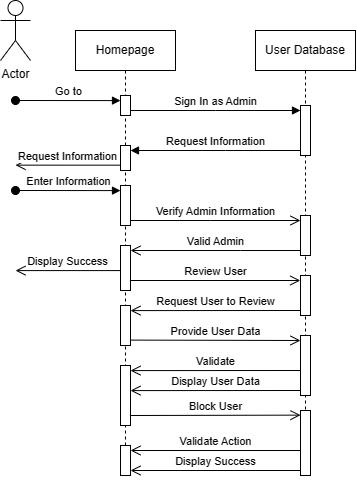

The diagram above was exported from draw.io. Its source (the exported page's mxGraphModel, read from the mxfile embedded in the PNG):
<mxGraphModel dx="1572" dy="469" grid="1" gridSize="10" guides="1" tooltips="1" connect="1" arrows="1" fold="1" page="1" pageScale="1" pageWidth="850" pageHeight="1100" math="0" shadow="0">
  <root>
    <mxCell id="0" />
    <mxCell id="1" parent="0" />
    <mxCell id="aM9ryv3xv72pqoxQDRHE-1" value="Homepage" style="shape=umlLifeline;perimeter=lifelinePerimeter;whiteSpace=wrap;html=1;container=0;dropTarget=0;collapsible=0;recursiveResize=0;outlineConnect=0;portConstraint=eastwest;newEdgeStyle={&quot;edgeStyle&quot;:&quot;elbowEdgeStyle&quot;,&quot;elbow&quot;:&quot;vertical&quot;,&quot;curved&quot;:0,&quot;rounded&quot;:0};" parent="1" vertex="1">
      <mxGeometry x="40" y="40" width="100" height="430" as="geometry" />
    </mxCell>
    <mxCell id="aM9ryv3xv72pqoxQDRHE-2" value="" style="html=1;points=[];perimeter=orthogonalPerimeter;outlineConnect=0;targetShapes=umlLifeline;portConstraint=eastwest;newEdgeStyle={&quot;edgeStyle&quot;:&quot;elbowEdgeStyle&quot;,&quot;elbow&quot;:&quot;vertical&quot;,&quot;curved&quot;:0,&quot;rounded&quot;:0};" parent="aM9ryv3xv72pqoxQDRHE-1" vertex="1">
      <mxGeometry x="45" y="65" width="10" height="20" as="geometry" />
    </mxCell>
    <mxCell id="aM9ryv3xv72pqoxQDRHE-3" value="Go to" style="html=1;verticalAlign=bottom;startArrow=oval;endArrow=block;startSize=8;edgeStyle=elbowEdgeStyle;elbow=vertical;curved=0;rounded=0;" parent="aM9ryv3xv72pqoxQDRHE-1" target="aM9ryv3xv72pqoxQDRHE-2" edge="1">
      <mxGeometry relative="1" as="geometry">
        <mxPoint x="-60" y="70" as="sourcePoint" />
      </mxGeometry>
    </mxCell>
    <mxCell id="ym0_qMM8YbXxwoI6HPPg-12" value="" style="html=1;points=[];perimeter=orthogonalPerimeter;outlineConnect=0;targetShapes=umlLifeline;portConstraint=eastwest;newEdgeStyle={&quot;edgeStyle&quot;:&quot;elbowEdgeStyle&quot;,&quot;elbow&quot;:&quot;vertical&quot;,&quot;curved&quot;:0,&quot;rounded&quot;:0};" parent="aM9ryv3xv72pqoxQDRHE-1" vertex="1">
      <mxGeometry x="45" y="335" width="10" height="60" as="geometry" />
    </mxCell>
    <mxCell id="aa7BBM8klnFGdB0fNk0u-17" value="" style="html=1;points=[];perimeter=orthogonalPerimeter;outlineConnect=0;targetShapes=umlLifeline;portConstraint=eastwest;newEdgeStyle={&quot;edgeStyle&quot;:&quot;elbowEdgeStyle&quot;,&quot;elbow&quot;:&quot;vertical&quot;,&quot;curved&quot;:0,&quot;rounded&quot;:0};" parent="aM9ryv3xv72pqoxQDRHE-1" vertex="1">
      <mxGeometry x="45" y="415" width="10" height="30" as="geometry" />
    </mxCell>
    <mxCell id="aM9ryv3xv72pqoxQDRHE-5" value="User Database" style="shape=umlLifeline;perimeter=lifelinePerimeter;whiteSpace=wrap;html=1;container=0;dropTarget=0;collapsible=0;recursiveResize=0;outlineConnect=0;portConstraint=eastwest;newEdgeStyle={&quot;edgeStyle&quot;:&quot;elbowEdgeStyle&quot;,&quot;elbow&quot;:&quot;vertical&quot;,&quot;curved&quot;:0,&quot;rounded&quot;:0};" parent="1" vertex="1">
      <mxGeometry x="220" y="40" width="100" height="420" as="geometry" />
    </mxCell>
    <mxCell id="aM9ryv3xv72pqoxQDRHE-6" value="" style="html=1;points=[];perimeter=orthogonalPerimeter;outlineConnect=0;targetShapes=umlLifeline;portConstraint=eastwest;newEdgeStyle={&quot;edgeStyle&quot;:&quot;elbowEdgeStyle&quot;,&quot;elbow&quot;:&quot;vertical&quot;,&quot;curved&quot;:0,&quot;rounded&quot;:0};" parent="aM9ryv3xv72pqoxQDRHE-5" vertex="1">
      <mxGeometry x="45" y="75" width="10" height="50" as="geometry" />
    </mxCell>
    <mxCell id="aM9ryv3xv72pqoxQDRHE-7" value="Sign In as Admin" style="html=1;verticalAlign=bottom;endArrow=block;edgeStyle=elbowEdgeStyle;elbow=vertical;curved=0;rounded=0;" parent="1" source="aM9ryv3xv72pqoxQDRHE-2" target="aM9ryv3xv72pqoxQDRHE-6" edge="1">
      <mxGeometry relative="1" as="geometry">
        <mxPoint x="195" y="130" as="sourcePoint" />
        <Array as="points">
          <mxPoint x="180" y="120" />
        </Array>
      </mxGeometry>
    </mxCell>
    <mxCell id="aM9ryv3xv72pqoxQDRHE-8" value="Valid Admin" style="html=1;verticalAlign=bottom;endArrow=open;endSize=8;edgeStyle=elbowEdgeStyle;elbow=vertical;curved=0;rounded=0;" parent="1" edge="1">
      <mxGeometry relative="1" as="geometry">
        <mxPoint x="95" y="260" as="targetPoint" />
        <Array as="points">
          <mxPoint x="205" y="260" />
        </Array>
        <mxPoint x="265" y="260" as="sourcePoint" />
      </mxGeometry>
    </mxCell>
    <mxCell id="aM9ryv3xv72pqoxQDRHE-9" value="Request Information" style="html=1;verticalAlign=bottom;endArrow=block;edgeStyle=elbowEdgeStyle;elbow=vertical;curved=0;rounded=0;" parent="1" source="aM9ryv3xv72pqoxQDRHE-6" edge="1">
      <mxGeometry relative="1" as="geometry">
        <mxPoint x="175" y="160" as="sourcePoint" />
        <Array as="points">
          <mxPoint x="190" y="160" />
        </Array>
        <mxPoint x="95" y="160" as="targetPoint" />
      </mxGeometry>
    </mxCell>
    <mxCell id="aM9ryv3xv72pqoxQDRHE-10" value="Verify Admin Information" style="html=1;verticalAlign=bottom;endArrow=open;endSize=8;edgeStyle=elbowEdgeStyle;elbow=vertical;curved=0;rounded=0;" parent="1" edge="1">
      <mxGeometry relative="1" as="geometry">
        <mxPoint x="265" y="230" as="targetPoint" />
        <Array as="points">
          <mxPoint x="175" y="230" />
        </Array>
        <mxPoint x="95" y="230" as="sourcePoint" />
      </mxGeometry>
    </mxCell>
    <mxCell id="X8iULE5a3sja9Byya2p7-5" value="Enter Information" style="html=1;verticalAlign=bottom;startArrow=oval;endArrow=block;startSize=8;edgeStyle=elbowEdgeStyle;elbow=vertical;curved=0;rounded=0;" parent="1" edge="1">
      <mxGeometry relative="1" as="geometry">
        <mxPoint x="-20" y="200" as="sourcePoint" />
        <mxPoint x="85" y="200" as="targetPoint" />
      </mxGeometry>
    </mxCell>
    <mxCell id="X8iULE5a3sja9Byya2p7-9" value="" style="rounded=0;whiteSpace=wrap;html=1;direction=south;" parent="1" vertex="1">
      <mxGeometry x="85" y="255" width="10" height="45" as="geometry" />
    </mxCell>
    <mxCell id="X8iULE5a3sja9Byya2p7-10" value="Display Success" style="html=1;verticalAlign=bottom;endArrow=open;endSize=8;edgeStyle=elbowEdgeStyle;elbow=vertical;curved=0;rounded=0;" parent="1" edge="1">
      <mxGeometry relative="1" as="geometry">
        <mxPoint x="-20" y="280.08" as="targetPoint" />
        <Array as="points" />
        <mxPoint x="85" y="280.08" as="sourcePoint" />
      </mxGeometry>
    </mxCell>
    <mxCell id="X8iULE5a3sja9Byya2p7-12" value="Actor" style="shape=umlActor;verticalLabelPosition=bottom;verticalAlign=top;html=1;outlineConnect=0;" parent="1" vertex="1">
      <mxGeometry x="-35" y="10" width="30" height="60" as="geometry" />
    </mxCell>
    <mxCell id="X8iULE5a3sja9Byya2p7-13" value="" style="rounded=0;whiteSpace=wrap;html=1;" parent="1" vertex="1">
      <mxGeometry x="85" y="155" width="10" height="25" as="geometry" />
    </mxCell>
    <mxCell id="X8iULE5a3sja9Byya2p7-15" value="Request Information" style="html=1;verticalAlign=bottom;endArrow=open;endSize=8;edgeStyle=elbowEdgeStyle;elbow=vertical;curved=0;rounded=0;" parent="1" edge="1">
      <mxGeometry relative="1" as="geometry">
        <mxPoint x="-20" y="174.67" as="targetPoint" />
        <Array as="points" />
        <mxPoint x="85" y="174.67" as="sourcePoint" />
      </mxGeometry>
    </mxCell>
    <mxCell id="X8iULE5a3sja9Byya2p7-16" value="" style="rounded=0;whiteSpace=wrap;html=1;" parent="1" vertex="1">
      <mxGeometry x="85" y="195" width="10" height="40" as="geometry" />
    </mxCell>
    <mxCell id="X8iULE5a3sja9Byya2p7-17" value="" style="rounded=0;whiteSpace=wrap;html=1;" parent="1" vertex="1">
      <mxGeometry x="265" y="225" width="10" height="40" as="geometry" />
    </mxCell>
    <mxCell id="fbU19OGlruUZWiN_TWno-2" value="Review User" style="html=1;verticalAlign=bottom;endArrow=open;endSize=8;edgeStyle=elbowEdgeStyle;elbow=vertical;curved=0;rounded=0;entryX=0.132;entryY=1.019;entryDx=0;entryDy=0;entryPerimeter=0;" parent="1" target="K9NL_JQ5EoK9HicDkmoT-2" edge="1">
      <mxGeometry relative="1" as="geometry">
        <mxPoint x="200" y="290" as="targetPoint" />
        <Array as="points">
          <mxPoint x="175" y="290" />
        </Array>
        <mxPoint x="95" y="290" as="sourcePoint" />
      </mxGeometry>
    </mxCell>
    <mxCell id="VuyM-s8XhPmoBqqqZNRd-3" value="" style="rounded=0;whiteSpace=wrap;html=1;direction=south;" parent="1" vertex="1">
      <mxGeometry x="85" y="315" width="10" height="40" as="geometry" />
    </mxCell>
    <mxCell id="ym0_qMM8YbXxwoI6HPPg-5" value="Provide User Data" style="html=1;verticalAlign=bottom;endArrow=open;endSize=8;edgeStyle=elbowEdgeStyle;elbow=vertical;curved=0;rounded=0;exitX=0.865;exitY=0.02;exitDx=0;exitDy=0;exitPerimeter=0;" parent="1" source="VuyM-s8XhPmoBqqqZNRd-3" edge="1">
      <mxGeometry relative="1" as="geometry">
        <mxPoint x="265" y="350" as="targetPoint" />
        <Array as="points">
          <mxPoint x="350" y="350" />
        </Array>
        <mxPoint x="275" y="350" as="sourcePoint" />
      </mxGeometry>
    </mxCell>
    <mxCell id="2XoAR1eX2PVJYqZHzvsp-21" value="Display User Data" style="html=1;verticalAlign=bottom;endArrow=open;endSize=8;edgeStyle=elbowEdgeStyle;elbow=vertical;curved=0;rounded=0;entryX=0.113;entryY=0.034;entryDx=0;entryDy=0;entryPerimeter=0;" parent="1" edge="1">
      <mxGeometry relative="1" as="geometry">
        <mxPoint x="95" y="400" as="targetPoint" />
        <Array as="points" />
        <mxPoint x="265" y="400" as="sourcePoint" />
      </mxGeometry>
    </mxCell>
    <mxCell id="aa7BBM8klnFGdB0fNk0u-16" value="Validate" style="html=1;verticalAlign=bottom;endArrow=open;endSize=8;edgeStyle=elbowEdgeStyle;elbow=vertical;curved=0;rounded=0;entryX=0.113;entryY=0.034;entryDx=0;entryDy=0;entryPerimeter=0;" parent="1" edge="1">
      <mxGeometry relative="1" as="geometry">
        <mxPoint x="95" y="380" as="targetPoint" />
        <Array as="points" />
        <mxPoint x="265" y="380" as="sourcePoint" />
      </mxGeometry>
    </mxCell>
    <mxCell id="aa7BBM8klnFGdB0fNk0u-20" value="Block User" style="html=1;verticalAlign=bottom;endArrow=open;endSize=8;edgeStyle=elbowEdgeStyle;elbow=vertical;curved=0;rounded=0;" parent="1" edge="1">
      <mxGeometry relative="1" as="geometry">
        <mxPoint x="265" y="425" as="targetPoint" />
        <Array as="points" />
        <mxPoint x="95" y="425" as="sourcePoint" />
      </mxGeometry>
    </mxCell>
    <mxCell id="aa7BBM8klnFGdB0fNk0u-28" value="Display Success" style="html=1;verticalAlign=bottom;endArrow=open;endSize=8;edgeStyle=elbowEdgeStyle;elbow=vertical;curved=0;rounded=0;entryX=0.113;entryY=0.034;entryDx=0;entryDy=0;entryPerimeter=0;" parent="1" edge="1">
      <mxGeometry relative="1" as="geometry">
        <mxPoint x="95" y="480.0899999999999" as="targetPoint" />
        <Array as="points">
          <mxPoint x="230" y="480" />
        </Array>
        <mxPoint x="265" y="480" as="sourcePoint" />
      </mxGeometry>
    </mxCell>
    <mxCell id="K9NL_JQ5EoK9HicDkmoT-2" value="" style="rounded=0;whiteSpace=wrap;html=1;direction=south;" vertex="1" parent="1">
      <mxGeometry x="265" y="285" width="10" height="40" as="geometry" />
    </mxCell>
    <mxCell id="K9NL_JQ5EoK9HicDkmoT-3" value="Request User to Review" style="html=1;verticalAlign=bottom;endArrow=open;endSize=8;edgeStyle=elbowEdgeStyle;elbow=vertical;curved=0;rounded=0;" edge="1" parent="1">
      <mxGeometry relative="1" as="geometry">
        <mxPoint x="95" y="320" as="targetPoint" />
        <Array as="points" />
        <mxPoint x="265" y="320" as="sourcePoint" />
      </mxGeometry>
    </mxCell>
    <mxCell id="K9NL_JQ5EoK9HicDkmoT-4" value="" style="rounded=0;whiteSpace=wrap;html=1;direction=south;" vertex="1" parent="1">
      <mxGeometry x="265" y="345" width="10" height="60" as="geometry" />
    </mxCell>
    <mxCell id="K9NL_JQ5EoK9HicDkmoT-5" value="" style="rounded=0;whiteSpace=wrap;html=1;direction=south;" vertex="1" parent="1">
      <mxGeometry x="265" y="420" width="10" height="65" as="geometry" />
    </mxCell>
    <mxCell id="K9NL_JQ5EoK9HicDkmoT-6" value="Validate Action" style="html=1;verticalAlign=bottom;endArrow=open;endSize=8;edgeStyle=elbowEdgeStyle;elbow=vertical;curved=0;rounded=0;entryX=0.113;entryY=0.034;entryDx=0;entryDy=0;entryPerimeter=0;" edge="1" parent="1">
      <mxGeometry relative="1" as="geometry">
        <mxPoint x="95" y="460.0899999999999" as="targetPoint" />
        <Array as="points">
          <mxPoint x="230" y="460" />
        </Array>
        <mxPoint x="265" y="460" as="sourcePoint" />
      </mxGeometry>
    </mxCell>
  </root>
</mxGraphModel>